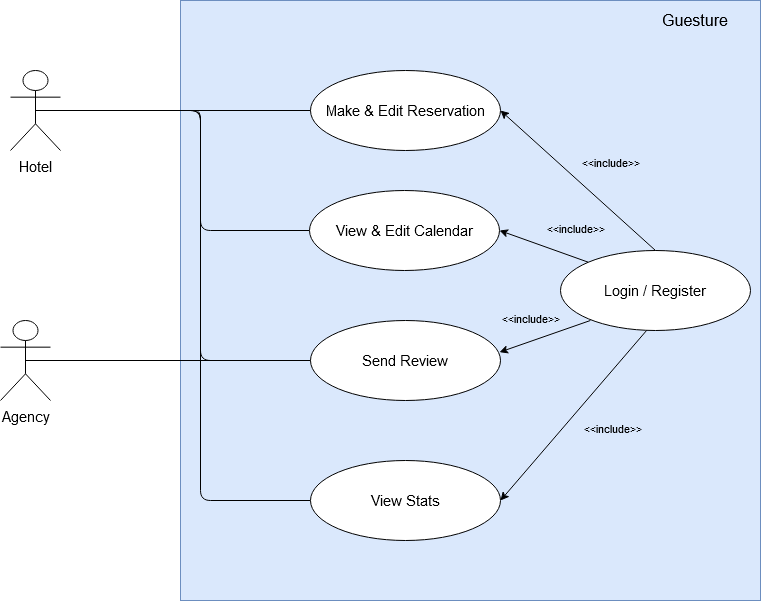

The diagram above was exported from draw.io. Its source (the exported page's mxGraphModel, read from the mxfile embedded in the PNG):
<mxGraphModel dx="1038" dy="547" grid="1" gridSize="10" guides="1" tooltips="1" connect="1" arrows="1" fold="1" page="1" pageScale="1" pageWidth="1169" pageHeight="826" background="#ffffff" math="0" shadow="0">
  <root>
    <mxCell id="0" />
    <mxCell id="1" parent="0" />
    <mxCell id="jHQrTg3KlWLPvxAL-i70-41" value="" style="rounded=0;whiteSpace=wrap;html=1;fontSize=15;fillColor=#dae8fc;strokeColor=#6c8ebf;" parent="1" vertex="1">
      <mxGeometry x="480" width="580" height="600" as="geometry" />
    </mxCell>
    <mxCell id="jHQrTg3KlWLPvxAL-i70-42" value="&lt;font style=&quot;font-size: 16px&quot;&gt;Guesture&lt;/font&gt;" style="text;html=1;strokeColor=none;fillColor=none;align=center;verticalAlign=middle;whiteSpace=wrap;rounded=0;fontSize=15;" parent="1" vertex="1">
      <mxGeometry x="970" y="10" width="50" height="20" as="geometry" />
    </mxCell>
    <mxCell id="jHQrTg3KlWLPvxAL-i70-43" value="Make &amp;amp; Edit Reservation" style="ellipse;whiteSpace=wrap;html=1;fontSize=15;" parent="1" vertex="1">
      <mxGeometry x="610" y="70" width="190" height="80" as="geometry" />
    </mxCell>
    <mxCell id="jHQrTg3KlWLPvxAL-i70-56" style="edgeStyle=none;rounded=1;orthogonalLoop=1;jettySize=auto;html=1;exitX=0;exitY=0.5;exitDx=0;exitDy=0;endArrow=none;endFill=0;entryX=0.5;entryY=0.5;entryDx=0;entryDy=0;entryPerimeter=0;fontSize=15;" parent="1" source="jHQrTg3KlWLPvxAL-i70-45" target="jHQrTg3KlWLPvxAL-i70-48" edge="1">
      <mxGeometry relative="1" as="geometry">
        <Array as="points">
          <mxPoint x="500" y="230" />
          <mxPoint x="500" y="110" />
        </Array>
      </mxGeometry>
    </mxCell>
    <mxCell id="jHQrTg3KlWLPvxAL-i70-45" value="View &amp;amp; Edit Calendar" style="ellipse;whiteSpace=wrap;html=1;fontSize=15;" parent="1" vertex="1">
      <mxGeometry x="609" y="190" width="190" height="80" as="geometry" />
    </mxCell>
    <mxCell id="jHQrTg3KlWLPvxAL-i70-57" style="edgeStyle=none;rounded=1;orthogonalLoop=1;jettySize=auto;html=1;exitX=0;exitY=0.5;exitDx=0;exitDy=0;entryX=0.5;entryY=0.5;entryDx=0;entryDy=0;entryPerimeter=0;endArrow=none;endFill=0;fontSize=15;" parent="1" source="jHQrTg3KlWLPvxAL-i70-46" target="jHQrTg3KlWLPvxAL-i70-48" edge="1">
      <mxGeometry relative="1" as="geometry">
        <Array as="points">
          <mxPoint x="500" y="360" />
          <mxPoint x="500" y="110" />
          <mxPoint x="490" y="110" />
        </Array>
      </mxGeometry>
    </mxCell>
    <mxCell id="jHQrTg3KlWLPvxAL-i70-62" style="edgeStyle=none;rounded=1;orthogonalLoop=1;jettySize=auto;html=1;exitX=1;exitY=0.5;exitDx=0;exitDy=0;entryX=0.5;entryY=0.5;entryDx=0;entryDy=0;entryPerimeter=0;endArrow=none;endFill=0;fontSize=15;" parent="1" source="jHQrTg3KlWLPvxAL-i70-46" target="jHQrTg3KlWLPvxAL-i70-60" edge="1">
      <mxGeometry relative="1" as="geometry" />
    </mxCell>
    <mxCell id="jHQrTg3KlWLPvxAL-i70-46" value="Send Review" style="ellipse;whiteSpace=wrap;html=1;fontSize=15;" parent="1" vertex="1">
      <mxGeometry x="610" y="320" width="190" height="80" as="geometry" />
    </mxCell>
    <mxCell id="jHQrTg3KlWLPvxAL-i70-58" style="edgeStyle=none;rounded=1;orthogonalLoop=1;jettySize=auto;html=1;exitX=0;exitY=0.5;exitDx=0;exitDy=0;entryX=0.5;entryY=0.5;entryDx=0;entryDy=0;entryPerimeter=0;endArrow=none;endFill=0;fontSize=15;" parent="1" source="jHQrTg3KlWLPvxAL-i70-47" target="jHQrTg3KlWLPvxAL-i70-48" edge="1">
      <mxGeometry relative="1" as="geometry">
        <Array as="points">
          <mxPoint x="500" y="500" />
          <mxPoint x="500" y="110" />
        </Array>
      </mxGeometry>
    </mxCell>
    <mxCell id="jHQrTg3KlWLPvxAL-i70-47" value="View Stats" style="ellipse;whiteSpace=wrap;html=1;fontSize=15;" parent="1" vertex="1">
      <mxGeometry x="610" y="460" width="190" height="80" as="geometry" />
    </mxCell>
    <mxCell id="jHQrTg3KlWLPvxAL-i70-54" style="rounded=0;orthogonalLoop=1;jettySize=auto;html=1;entryX=0;entryY=0.5;entryDx=0;entryDy=0;exitX=0.5;exitY=0.5;exitDx=0;exitDy=0;exitPerimeter=0;endArrow=none;endFill=0;fontSize=15;" parent="1" source="jHQrTg3KlWLPvxAL-i70-48" target="jHQrTg3KlWLPvxAL-i70-43" edge="1">
      <mxGeometry relative="1" as="geometry">
        <mxPoint x="335" y="110" as="sourcePoint" />
      </mxGeometry>
    </mxCell>
    <mxCell id="jHQrTg3KlWLPvxAL-i70-48" value="Hotel" style="shape=umlActor;verticalLabelPosition=bottom;verticalAlign=top;html=1;outlineConnect=0;fontSize=15;" parent="1" vertex="1">
      <mxGeometry x="310" y="70" width="50" height="80" as="geometry" />
    </mxCell>
    <mxCell id="jHQrTg3KlWLPvxAL-i70-60" value="Agency" style="shape=umlActor;verticalLabelPosition=bottom;verticalAlign=top;html=1;outlineConnect=0;fontSize=15;" parent="1" vertex="1">
      <mxGeometry x="300" y="320" width="50" height="80" as="geometry" />
    </mxCell>
    <mxCell id="2v28Tez7FwI_fUxmBn_Y-1" value="Login / Register" style="ellipse;whiteSpace=wrap;html=1;fontSize=15;" vertex="1" parent="1">
      <mxGeometry x="860" y="250" width="190" height="80" as="geometry" />
    </mxCell>
    <mxCell id="2v28Tez7FwI_fUxmBn_Y-7" value="" style="endArrow=classic;html=1;exitX=0.5;exitY=0;exitDx=0;exitDy=0;entryX=1;entryY=0.5;entryDx=0;entryDy=0;" edge="1" parent="1" source="2v28Tez7FwI_fUxmBn_Y-1" target="jHQrTg3KlWLPvxAL-i70-43">
      <mxGeometry relative="1" as="geometry">
        <mxPoint x="850" y="310" as="sourcePoint" />
        <mxPoint x="950" y="310" as="targetPoint" />
        <Array as="points" />
      </mxGeometry>
    </mxCell>
    <mxCell id="2v28Tez7FwI_fUxmBn_Y-8" value="&amp;lt;&amp;lt;include&amp;gt;&amp;gt;" style="edgeLabel;resizable=0;html=1;align=center;verticalAlign=middle;labelBackgroundColor=none;" connectable="0" vertex="1" parent="2v28Tez7FwI_fUxmBn_Y-7">
      <mxGeometry relative="1" as="geometry">
        <mxPoint x="31.41" y="-18.59" as="offset" />
      </mxGeometry>
    </mxCell>
    <mxCell id="2v28Tez7FwI_fUxmBn_Y-9" value="" style="endArrow=classic;html=1;exitX=0;exitY=0;exitDx=0;exitDy=0;entryX=1;entryY=0.5;entryDx=0;entryDy=0;" edge="1" parent="1" source="2v28Tez7FwI_fUxmBn_Y-1" target="jHQrTg3KlWLPvxAL-i70-45">
      <mxGeometry relative="1" as="geometry">
        <mxPoint x="860" y="280" as="sourcePoint" />
        <mxPoint x="705" y="140" as="targetPoint" />
        <Array as="points" />
      </mxGeometry>
    </mxCell>
    <mxCell id="2v28Tez7FwI_fUxmBn_Y-10" value="&amp;lt;&amp;lt;include&amp;gt;&amp;gt;" style="edgeLabel;resizable=0;html=1;align=center;verticalAlign=middle;labelBackgroundColor=none;" connectable="0" vertex="1" parent="2v28Tez7FwI_fUxmBn_Y-9">
      <mxGeometry relative="1" as="geometry">
        <mxPoint x="31.41" y="-18.59" as="offset" />
      </mxGeometry>
    </mxCell>
    <mxCell id="2v28Tez7FwI_fUxmBn_Y-11" value="" style="endArrow=classic;html=1;exitX=0;exitY=1;exitDx=0;exitDy=0;entryX=0.984;entryY=0.375;entryDx=0;entryDy=0;entryPerimeter=0;" edge="1" parent="1">
      <mxGeometry relative="1" as="geometry">
        <mxPoint x="889.864855787278" y="320.00427124746193" as="sourcePoint" />
        <mxPoint x="799" y="351.72" as="targetPoint" />
        <Array as="points" />
      </mxGeometry>
    </mxCell>
    <mxCell id="2v28Tez7FwI_fUxmBn_Y-12" value="&amp;lt;&amp;lt;include&amp;gt;&amp;gt;" style="edgeLabel;resizable=0;html=1;align=center;verticalAlign=middle;labelBackgroundColor=none;" connectable="0" vertex="1" parent="2v28Tez7FwI_fUxmBn_Y-11">
      <mxGeometry relative="1" as="geometry">
        <mxPoint x="-14.55" y="-18.59" as="offset" />
      </mxGeometry>
    </mxCell>
    <mxCell id="2v28Tez7FwI_fUxmBn_Y-13" value="" style="endArrow=classic;html=1;exitX=0.453;exitY=1;exitDx=0;exitDy=0;entryX=1;entryY=0.5;entryDx=0;entryDy=0;exitPerimeter=0;" edge="1" parent="1" source="2v28Tez7FwI_fUxmBn_Y-1" target="jHQrTg3KlWLPvxAL-i70-47">
      <mxGeometry relative="1" as="geometry">
        <mxPoint x="975" y="270" as="sourcePoint" />
        <mxPoint x="820" y="130" as="targetPoint" />
        <Array as="points" />
      </mxGeometry>
    </mxCell>
    <mxCell id="2v28Tez7FwI_fUxmBn_Y-14" value="&amp;lt;&amp;lt;include&amp;gt;&amp;gt;" style="edgeLabel;resizable=0;html=1;align=center;verticalAlign=middle;labelBackgroundColor=none;" connectable="0" vertex="1" parent="2v28Tez7FwI_fUxmBn_Y-13">
      <mxGeometry relative="1" as="geometry">
        <mxPoint x="38.79" y="12.190000000000001" as="offset" />
      </mxGeometry>
    </mxCell>
  </root>
</mxGraphModel>